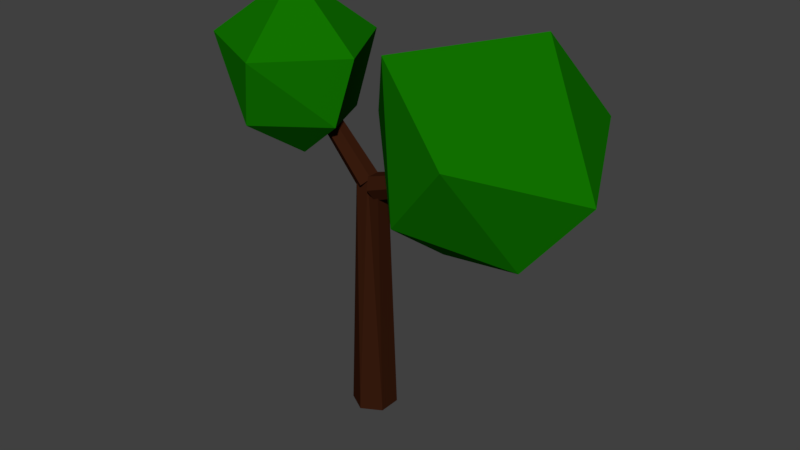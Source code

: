 # Source: Low_Poly_Tree_2.blend  (saved by Blender 2.78.0; exported with 4.5.12 LTS)
import bpy
from mathutils import Matrix  # noqa: F401  (used for matrix-valued properties, if any)

bpy.ops.wm.read_factory_settings(use_empty=True)
scene = bpy.context.scene
scene.name = 'Scene'

# ---- collections
col_collection_1 = bpy.data.collections.new('Collection 1'); scene.collection.children.link(col_collection_1)

# ---- materials (node trees are filled in below, after node groups)
mat_bark = bpy.data.materials.new('Bark')
mat_bark.alpha_threshold = 0.0
mat_bark.use_transparent_shadow = False
mat_bark.diffuse_color = (0.03968, 0.01117, 0.004479, 1.0)
mat_bark.roughness = 0.5
mat_bark.specular_intensity = 0.0
mat_leaves = bpy.data.materials.new('Leaves')
mat_leaves.alpha_threshold = 0.0
mat_leaves.use_transparent_shadow = False
mat_leaves.diffuse_color = (0.006071, 0.1679, 0.0, 1.0)
mat_leaves.roughness = 0.5
mat_leaves.specular_intensity = 0.0

# ---- material node trees

# ---- world
world_world = bpy.data.worlds.new('World'); scene.world = world_world
world_world.color = (0.05088, 0.05088, 0.05088)
world_world.use_sun_shadow = False
world_world.sun_shadow_jitter_overblur = 0.0
world_world.cycles.sampling_method = 'MANUAL'

# ---- meshes
me_cylinder = bpy.data.meshes.new('Cylinder')
me_cylinder.from_pydata([(5.026, 3.781, 10.45), (7.137, -4.798, 14.84), (3.95, 3.756, 16.67), (8.175, 4.421, 14.32), (10.65, -0.61, 13.08), (8.018, -1.988e-06, 18.65), (4.171, -0.61, 9.07), (4.535, -4.205, 11.72), (8.123, -1.316, 9.925), (0.3576, -2.281e-06, 13.91), (2.652, -2.455, 17.29), (-3.26, 2.743, 12.44), (-3.311, -3.481, 15.97), (-5.973, 2.725, 16.13), (-2.469, 3.207, 15.97), (-0.4602, -0.4426, 15.97), (-3.976, -2.213e-06, 18.73), (-3.367, -0.4426, 11.27), (-3.989, -3.051, 13.1), (-1.079, -0.9545, 13.1), (-7.413, -2.141e-06, 13.17), (-7.019, -1.781, 16.11), (0.2004, 0.5899, 10.6), (6.373, 0.3828, 12.78), (0.3705, 0.295, 10.11), (6.483, 0.1914, 12.46), (0.3705, -0.295, 10.11), (6.483, -0.1914, 12.46), (0.2004, -0.5899, 10.6), (6.373, -0.3828, 12.78), (0.03026, -0.295, 11.08), (6.262, -0.1914, 13.09), (0.03026, 0.295, 11.08), (6.262, 0.1914, 13.09), (-0.1813, 0.5258, 10.7), (-4.178, 0.3412, 14.95), (0.1505, 0.2629, 11.01), (-3.962, 0.1706, 15.15), (0.1505, -0.2629, 11.01), (-3.962, -0.1706, 15.15), (-0.1813, -0.5258, 10.7), (-4.178, -0.3412, 14.95), (-0.513, -0.2629, 10.38), (-4.393, -0.1706, 14.74), (-0.513, 0.2629, 10.38), (-4.393, 0.1706, 14.74), (0.0, 1.0, -0.01975), (-6.976e-09, 0.2904, 11.08), (0.866, 0.5, -0.01975), (0.562, 0.3245, 11.08), (0.866, -0.5, -0.01975), (0.562, -0.3245, 11.08), (-8.742e-08, -1.0, -0.01975), (-6.371e-08, -0.2904, 11.08), (-0.866, -0.5, -0.01975), (-0.562, -0.3245, 11.08), (-0.866, 0.5, -0.01975), (-0.562, 0.3245, 11.08)], [], [(6, 9, 0), (0, 9, 2), (8, 4, 1), (7, 1, 10), (0, 2, 3), (0, 3, 4), (1, 4, 5), (10, 1, 5), (2, 10, 5), (3, 2, 5), (4, 3, 5), (9, 10, 2), (9, 7, 10), (7, 8, 1), (8, 0, 4), (6, 7, 9), (8, 6, 0), (6, 8, 7), (17, 20, 11), (11, 20, 13), (19, 15, 12), (18, 12, 21), (11, 13, 14), (11, 14, 15), (12, 15, 16), (21, 12, 16), (13, 21, 16), (14, 13, 16), (15, 14, 16), (20, 21, 13), (20, 18, 21), (18, 19, 12), (19, 11, 15), (17, 18, 20), (19, 17, 11), (17, 19, 18), (22, 23, 25, 24), (24, 25, 27, 26), (26, 27, 29, 28), (28, 29, 31, 30), (25, 23, 33, 31, 29, 27), (30, 31, 33, 32), (32, 33, 23, 22), (34, 35, 37, 36), (36, 37, 39, 38), (38, 39, 41, 40), (40, 41, 43, 42), (37, 35, 45, 43, 41, 39), (42, 43, 45, 44), (44, 45, 35, 34), (46, 47, 49, 48), (48, 49, 51, 50), (50, 51, 53, 52), (52, 53, 55, 54), (49, 47, 57, 55, 53, 51), (54, 55, 57, 56), (56, 57, 47, 46), (46, 48, 50, 52, 54, 56)])
me_cylinder.polygons.foreach_set('material_index', [1, 1, 1, 1, 1, 1, 1, 1, 1, 1, 1, 1, 1, 1, 1, 1, 1, 1, 1, 1, 1, 1, 1, 1, 1, 1, 1, 1, 1, 1, 1, 1, 1, 1, 1, 1, 0, 0, 0, 0, 0, 0, 0, 0, 0, 0, 0, 0, 0, 0, 0, 0, 0, 0, 0, 0, 0, 0])
me_cylinder.materials.append(mat_bark)
me_cylinder.materials.append(mat_leaves)
me_cylinder.use_remesh_preserve_volume = False
me_cylinder.use_remesh_preserve_attributes = False
me_cylinder.use_mirror_vertex_groups = False
me_cylinder.update()

# ---- objects
ob_cylinder = bpy.data.objects.new('Cylinder', me_cylinder)

# ---- transforms, parenting, visibility, modifiers, constraints
ob_cylinder.location = (0.0, 0.0, 0.0)
ob_cylinder.scale = (0.1697, 0.1697, 0.1697)
ob_cylinder.lineart.crease_threshold = 0.0

# ---- collection membership
col_collection_1.objects.link(ob_cylinder)

# ---- scene / render settings (as saved in the file)
scene.frame_start = 1; scene.frame_end = 250; scene.frame_set(1)
scene.render.engine = 'BLENDER_EEVEE_NEXT'
scene.render.resolution_percentage = 50
scene.render.dither_intensity = 0.0
scene.cycles.use_denoising = False
scene.cycles.samples = 128
scene.cycles.sampling_pattern = 'TABULATED_SOBOL'
scene.cycles.light_sampling_threshold = 0.0
scene.cycles.use_adaptive_sampling = False
scene.cycles.use_light_tree = False
scene.cycles.blur_glossy = 0.0
scene.cycles.sample_clamp_indirect = 0.0
scene.view_settings.view_transform = 'Standard'
bpy.context.view_layer.update()

# ---- added for rendering (the .blend has no active camera and no usable light): camera, sun
cam_auto = bpy.data.cameras.new('AutoCamera')
cam_auto.lens = 50.0
cam_auto.sensor_width = 36.0
cam_auto.clip_end = 1000.0
ob_auto_camera = bpy.data.objects.new('AutoCamera', cam_auto)
scene.collection.objects.link(ob_auto_camera)
ob_auto_camera.location = (4.61169, -5.23622, 5.05733)
ob_auto_camera.rotation_euler = (1.09748, -7.21219e-08, 0.694738)
scene.camera = ob_auto_camera
light_auto_sun = bpy.data.lights.new('AutoSun', 'SUN')
light_auto_sun.energy = 3.0
light_auto_sun.angle = 0.0523599
ob_auto_sun = bpy.data.objects.new('AutoSun', light_auto_sun)
scene.collection.objects.link(ob_auto_sun)
ob_auto_sun.rotation_euler = (0.872665, 0.174533, 0.523599)
bpy.context.view_layer.update()
